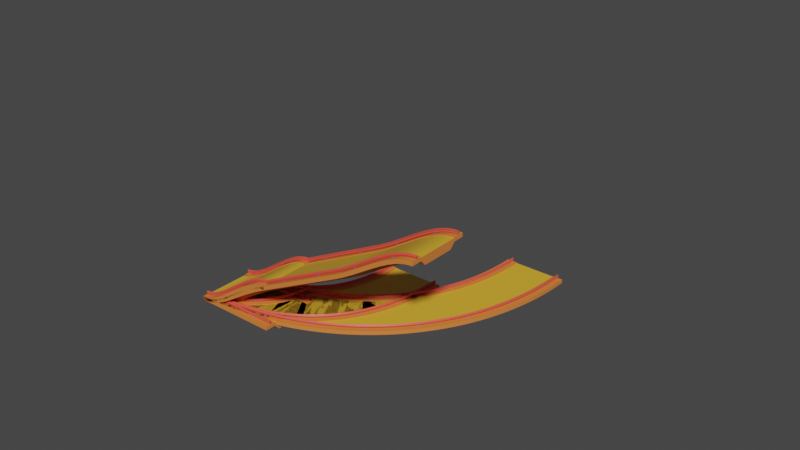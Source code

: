 # Source: madKart.blend  (saved by Blender 3.6.11; exported with 4.5.12 LTS)
import bpy
from mathutils import Matrix  # noqa: F401  (used for matrix-valued properties, if any)

bpy.ops.wm.read_factory_settings(use_empty=True)
scene = bpy.context.scene
scene.name = 'Scene'

# ---- collections
col_collection = bpy.data.collections.new('Collection'); scene.collection.children.link(col_collection)
col_finalprefabs = bpy.data.collections.new('FinalPrefabs'); col_collection.children.link(col_finalprefabs)
col_bridgecurves = bpy.data.collections.new('BridgeCurves'); col_collection.children.link(col_bridgecurves)
col_bridgepieces = bpy.data.collections.new('BridgePieces'); col_collection.children.link(col_bridgepieces)

# ---- materials (node trees are filled in below, after node groups)
mat_yellowdebug = bpy.data.materials.new('YellowDebug')
mat_yellowdebug.alpha_threshold = 0.0
mat_yellowdebug.use_transparent_shadow = False
mat_yellowdebug.roughness = 0.5
mat_yellowdebug.line_color = (0.0, 0.0, 0.0, 1.0)
mat_orangedebug = bpy.data.materials.new('OrangeDebug')
mat_orangedebug.use_transparent_shadow = False
mat_bluedebug = bpy.data.materials.new('BlueDebug')
mat_bluedebug.use_transparent_shadow = False
mat_reddebug = bpy.data.materials.new('RedDebug')
mat_reddebug.alpha_threshold = 0.0
mat_reddebug.use_transparent_shadow = False
mat_reddebug.roughness = 0.5
mat_reddebug.line_color = (0.0, 0.0, 0.0, 1.0)

# ---- node groups
ng_bridgenormalfinal = bpy.data.node_groups.new('BridgeNormalFinal', 'GeometryNodeTree')
_s = ng_bridgenormalfinal.interface.new_socket(name='Geometry', in_out='OUTPUT', socket_type='NodeSocketGeometry')
_s = ng_bridgenormalfinal.interface.new_socket(name='Geometry', in_out='INPUT', socket_type='NodeSocketGeometry')
ng_bridgenormalfinal.is_modifier = True
# nodes of 'BridgeNormalFinal' reference scene objects; filled in after objects exist
ng_auto_smooth = bpy.data.node_groups.new('Auto Smooth', 'GeometryNodeTree')
_s = ng_auto_smooth.interface.new_socket(name='Geometry', in_out='OUTPUT', socket_type='NodeSocketGeometry')
_s = ng_auto_smooth.interface.new_socket(name='Geometry', in_out='INPUT', socket_type='NodeSocketGeometry')
_s = ng_auto_smooth.interface.new_socket(name='Angle', in_out='INPUT', socket_type='NodeSocketFloat')
_s.subtype = 'ANGLE'
_s.min_value = 0.0
_s.max_value = 3.142
ng_auto_smooth.is_modifier = True
_N = ng_auto_smooth.nodes; _L = ng_auto_smooth.links
n0 = _N.new('NodeGroupOutput'); n0.name = 'Group Output'; n0.location = (480, -100)
n1 = _N.new('NodeGroupInput'); n1.name = 'Group Input'; n1.location = (-420, -300)
n2 = _N.new('NodeGroupInput'); n2.name = 'Group Input.001'; n2.location = (-60, -100)
n3 = _N.new('GeometryNodeSetShadeSmooth'); n3.name = 'Set Shade Smooth'; n3.location = (120, -100)
n3.domain = 'EDGE'
n4 = _N.new('GeometryNodeSetShadeSmooth'); n4.name = 'Set Shade Smooth.001'; n4.location = (300, -100)
n5 = _N.new('GeometryNodeInputMeshEdgeAngle'); n5.name = 'Edge Angle'; n5.location = (-420, -220)
n6 = _N.new('GeometryNodeInputEdgeSmooth'); n6.name = 'Is Edge Smooth'; n6.location = (-60, -160)
n7 = _N.new('GeometryNodeInputShadeSmooth'); n7.name = 'Is Face Smooth'; n7.location = (-240, -340)
n8 = _N.new('FunctionNodeBooleanMath'); n8.name = 'Boolean Math'; n8.location = (-60, -220)
n9 = _N.new('FunctionNodeCompare'); n9.name = 'Compare'; n9.location = (-240, -180)
n9.operation = 'LESS_EQUAL'
_L.new(n5.outputs[0], n9.inputs[0])
_L.new(n4.outputs[0], n0.inputs[0])
_L.new(n1.outputs[1], n9.inputs[1])
_L.new(n9.outputs[0], n8.inputs[0])
_L.new(n7.outputs[0], n8.inputs[1])
_L.new(n2.outputs[0], n3.inputs[0])
_L.new(n6.outputs[0], n3.inputs[1])
_L.new(n3.outputs[0], n4.inputs[0])
_L.new(n8.outputs[0], n3.inputs[2])
n0.is_active_output = True
ng_bridgeleftcurvesmallcomposer = bpy.data.node_groups.new('BridgeLeftCurveSmallComposer', 'GeometryNodeTree')
_s = ng_bridgeleftcurvesmallcomposer.interface.new_socket(name='Geometry', in_out='OUTPUT', socket_type='NodeSocketGeometry')
_s = ng_bridgeleftcurvesmallcomposer.interface.new_socket(name='Geometry', in_out='INPUT', socket_type='NodeSocketGeometry')
ng_bridgeleftcurvesmallcomposer.is_modifier = True
# nodes of 'BridgeLeftCurveSmallComposer' reference scene objects; filled in after objects exist
ng_bridgenormalcomposer = bpy.data.node_groups.new('BridgeNormalComposer', 'GeometryNodeTree')
_s = ng_bridgenormalcomposer.interface.new_socket(name='Geometry', in_out='OUTPUT', socket_type='NodeSocketGeometry')
_s = ng_bridgenormalcomposer.interface.new_socket(name='Geometry', in_out='INPUT', socket_type='NodeSocketGeometry')
ng_bridgenormalcomposer.is_modifier = True
# nodes of 'BridgeNormalComposer' reference scene objects; filled in after objects exist

# ---- material node trees
mat_yellowdebug.use_nodes = True; mat_yellowdebug.node_tree.nodes.clear()
_N = mat_yellowdebug.node_tree.nodes; _L = mat_yellowdebug.node_tree.links
n0 = _N.new('ShaderNodeOutputMaterial'); n0.name = 'Material Output'; n0.location = (300, 300)
n1 = _N.new('ShaderNodeBsdfPrincipled'); n1.name = 'Principled BSDF'; n1.location = (10, 300)
n1.distribution = 'GGX'
n1.subsurface_method = 'RANDOM_WALK_SKIN'
n1.inputs[0].default_value = (0.8, 0.4476, 0.03272, 1.0)
n1.inputs[3].default_value = 1.45
n1.inputs[27].default_value = (0.0, 0.0, 0.0, 1.0)
n1.inputs[28].default_value = 1.0
_L.new(n1.outputs[0], n0.inputs[0])
n0.is_active_output = True
mat_orangedebug.use_nodes = True; mat_orangedebug.node_tree.nodes.clear()
_N = mat_orangedebug.node_tree.nodes; _L = mat_orangedebug.node_tree.links
n0 = _N.new('ShaderNodeBsdfPrincipled'); n0.name = 'Principled BSDF'; n0.location = (10, 300)
n0.distribution = 'GGX'
n0.subsurface_method = 'RANDOM_WALK_SKIN'
n0.inputs[0].default_value = (0.8, 0.2247, 0.0452, 1.0)
n0.inputs[3].default_value = 1.45
n0.inputs[27].default_value = (0.0, 0.0, 0.0, 1.0)
n0.inputs[28].default_value = 1.0
n1 = _N.new('ShaderNodeOutputMaterial'); n1.name = 'Material Output'; n1.location = (300, 300)
_L.new(n0.outputs[0], n1.inputs[0])
n1.is_active_output = True
mat_bluedebug.use_nodes = True; mat_bluedebug.node_tree.nodes.clear()
_N = mat_bluedebug.node_tree.nodes; _L = mat_bluedebug.node_tree.links
n0 = _N.new('ShaderNodeBsdfPrincipled'); n0.name = 'Principled BSDF'; n0.location = (10, 300)
n0.distribution = 'GGX'
n0.subsurface_method = 'RANDOM_WALK_SKIN'
n0.inputs[0].default_value = (0.02392, 0.08497, 0.8, 1.0)
n0.inputs[3].default_value = 1.45
n0.inputs[27].default_value = (0.0, 0.0, 0.0, 1.0)
n0.inputs[28].default_value = 1.0
n1 = _N.new('ShaderNodeOutputMaterial'); n1.name = 'Material Output'; n1.location = (300, 300)
_L.new(n0.outputs[0], n1.inputs[0])
n1.is_active_output = True
mat_reddebug.use_nodes = True; mat_reddebug.node_tree.nodes.clear()
_N = mat_reddebug.node_tree.nodes; _L = mat_reddebug.node_tree.links
n0 = _N.new('ShaderNodeOutputMaterial'); n0.name = 'Material Output'; n0.location = (300, 300)
n1 = _N.new('ShaderNodeBsdfPrincipled'); n1.name = 'Principled BSDF'; n1.location = (10, 300)
n1.distribution = 'GGX'
n1.subsurface_method = 'RANDOM_WALK_SKIN'
n1.inputs[0].default_value = (0.8, 0.0879, 0.05485, 1.0)
n1.inputs[3].default_value = 1.45
n1.inputs[27].default_value = (0.0, 0.0, 0.0, 1.0)
n1.inputs[28].default_value = 1.0
_L.new(n1.outputs[0], n0.inputs[0])
n0.is_active_output = True

# ---- world
world_world = bpy.data.worlds.new('World'); scene.world = world_world
world_world.use_nodes = True; world_world.node_tree.nodes.clear()
_N = world_world.node_tree.nodes; _L = world_world.node_tree.links
n0 = _N.new('ShaderNodeOutputWorld'); n0.name = 'World Output'; n0.location = (300, 300)
n1 = _N.new('ShaderNodeBackground'); n1.name = 'Background'; n1.location = (10, 300)
n1.inputs[0].default_value = (0.05088, 0.05088, 0.05088, 1.0)
_L.new(n1.outputs[0], n0.inputs[0])
n0.is_active_output = True
world_world.color = (0.05088, 0.05088, 0.05088)
world_world.use_sun_shadow = False
world_world.sun_shadow_jitter_overblur = 0.0

# ---- meshes
me_bridge = bpy.data.meshes.new('Bridge')
me_bridge.from_pydata([(1.0, 0.75, 0.0), (1.0, 0.75, -0.03864), (1.0, 0.25, 0.0), (1.0, 0.25, -0.03864), (0.0, 0.75, 0.0), (0.0, 0.75, -0.03864), (0.0, 0.25, 0.0), (0.0, 0.25, -0.03864), (1.0, 0.875, -0.03864), (0.0, 0.875, -0.03864), (1.0, 0.875, 0.0), (0.0, 0.875, 0.0), (0.0, 0.125, -0.03864), (0.0, 0.125, 0.0), (1.0, 0.125, 0.0), (1.0, 0.125, -0.03864), (1.0, 0.25, 0.007359), (0.0, 0.25, 0.007359), (0.0, 0.75, 0.007359), (1.0, 0.75, 0.007359), (0.0, 0.875, 0.007359), (1.0, 0.875, 0.007359), (1.0, 0.125, 0.007359), (0.0, 0.125, 0.007359), (0.0, 0.6892, -0.1023), (0.0, 0.3108, -0.1023), (1.0, 0.6892, -0.1023), (1.0, 0.3108, -0.1023), (0.1, 0.25, 0.007359), (0.2, 0.25, 0.007359), (0.3, 0.25, 0.007359), (0.4, 0.25, 0.007359), (0.5, 0.25, 0.007359), (0.6, 0.25, 0.007359), (0.7, 0.25, 0.007359), (0.8, 0.25, 0.007359), (0.9, 0.25, 0.007359), (0.1, 0.125, 0.007359), (0.2, 0.125, 0.007359), (0.3, 0.125, 0.007359), (0.4, 0.125, 0.007359), (0.5, 0.125, 0.007359), (0.6, 0.125, 0.007359), (0.7, 0.125, 0.007359), (0.8, 0.125, 0.007359), (0.9, 0.125, 0.007359), (0.1, 0.125, -0.03864), (0.2, 0.125, -0.03864), (0.3, 0.125, -0.03864), (0.4, 0.125, -0.03864), (0.5, 0.125, -0.03864), (0.6, 0.125, -0.03864), (0.7, 0.125, -0.03864), (0.8, 0.125, -0.03864), (0.9, 0.125, -0.03864), (0.1, 0.125, 0.0), (0.2, 0.125, 0.0), (0.3, 0.125, 0.0), (0.4, 0.125, 0.0), (0.5, 0.125, 0.0), (0.6, 0.125, 0.0), (0.7, 0.125, 0.0), (0.8, 0.125, 0.0), (0.9, 0.125, 0.0), (0.9, 0.25, -0.03864), (0.8, 0.25, -0.03864), (0.7, 0.25, -0.03864), (0.6, 0.25, -0.03864), (0.5, 0.25, -0.03864), (0.4, 0.25, -0.03864), (0.3, 0.25, -0.03864), (0.2, 0.25, -0.03864), (0.1, 0.25, -0.03864), (0.1, 0.3108, -0.1023), (0.2, 0.3108, -0.1023), (0.3, 0.3108, -0.1023), (0.4, 0.3108, -0.1023), (0.5, 0.3108, -0.1023), (0.6, 0.3108, -0.1023), (0.7, 0.3108, -0.1023), (0.8, 0.3108, -0.1023), (0.9, 0.3108, -0.1023), (0.1, 0.6892, -0.1023), (0.2, 0.6892, -0.1023), (0.3, 0.6892, -0.1023), (0.4, 0.6892, -0.1023), (0.5, 0.6892, -0.1023), (0.6, 0.6892, -0.1023), (0.7, 0.6892, -0.1023), (0.8, 0.6892, -0.1023), (0.9, 0.6892, -0.1023), (0.9, 0.75, -0.03864), (0.8, 0.75, -0.03864), (0.7, 0.75, -0.03864), (0.6, 0.75, -0.03864), (0.5, 0.75, -0.03864), (0.4, 0.75, -0.03864), (0.3, 0.75, -0.03864), (0.2, 0.75, -0.03864), (0.1, 0.75, -0.03864), (0.9, 0.875, -0.03864), (0.8, 0.875, -0.03864), (0.7, 0.875, -0.03864), (0.6, 0.875, -0.03864), (0.5, 0.875, -0.03864), (0.4, 0.875, -0.03864), (0.3, 0.875, -0.03864), (0.2, 0.875, -0.03864), (0.1, 0.875, -0.03864), (0.9, 0.875, 0.0), (0.8, 0.875, 0.0), (0.7, 0.875, 0.0), (0.6, 0.875, 0.0), (0.5, 0.875, 0.0), (0.4, 0.875, 0.0), (0.3, 0.875, 0.0), (0.2, 0.875, 0.0), (0.1, 0.875, 0.0), (0.9, 0.875, 0.007359), (0.8, 0.875, 0.007359), (0.7, 0.875, 0.007359), (0.6, 0.875, 0.007359), (0.5, 0.875, 0.007359), (0.4, 0.875, 0.007359), (0.3, 0.875, 0.007359), (0.2, 0.875, 0.007359), (0.1, 0.875, 0.007359), (0.9, 0.75, 0.007359), (0.8, 0.75, 0.007359), (0.7, 0.75, 0.007359), (0.6, 0.75, 0.007359), (0.5, 0.75, 0.007359), (0.4, 0.75, 0.007359), (0.3, 0.75, 0.007359), (0.2, 0.75, 0.007359), (0.1, 0.75, 0.007359), (0.9, 0.75, 0.0), (0.8, 0.75, 0.0), (0.7, 0.75, 0.0), (0.6, 0.75, 0.0), (0.5, 0.75, 0.0), (0.4, 0.75, 0.0), (0.3, 0.75, 0.0), (0.2, 0.75, 0.0), (0.1, 0.75, 0.0), (0.9, 0.25, 0.0), (0.8, 0.25, 0.0), (0.7, 0.25, 0.0), (0.6, 0.25, 0.0), (0.5, 0.25, 0.0), (0.4, 0.25, 0.0), (0.3, 0.25, 0.0), (0.2, 0.25, 0.0), (0.1, 0.25, 0.0), (0.05, 0.25, -0.03864), (0.05, 0.75, -0.03864), (0.05, 0.875, -0.03864), (0.05, 0.875, 0.0), (0.05, 0.875, 0.007359), (0.05, 0.75, 0.007359), (0.05, 0.75, 0.0), (0.05, 0.25, 0.0), (0.05, 0.25, 0.007359), (0.05, 0.125, 0.007359), (0.05, 0.125, -0.03864), (0.05, 0.125, 0.0), (0.05, 0.3108, -0.1023), (0.05, 0.6892, -0.1023), (0.15, 0.25, 0.007359), (0.15, 0.125, 0.007359), (0.15, 0.125, -0.03864), (0.15, 0.125, 0.0), (0.15, 0.25, -0.03864), (0.15, 0.3108, -0.1023), (0.15, 0.6892, -0.1023), (0.15, 0.75, -0.03864), (0.15, 0.875, -0.03864), (0.15, 0.875, 0.0), (0.15, 0.875, 0.007359), (0.15, 0.75, 0.007359), (0.15, 0.75, 0.0), (0.15, 0.25, 0.0), (0.95, 0.25, 0.007359), (0.95, 0.125, 0.007359), (0.95, 0.125, -0.03864), (0.95, 0.125, 0.0), (0.95, 0.3108, -0.1023), (0.95, 0.6892, -0.1023), (0.95, 0.25, -0.03864), (0.95, 0.75, -0.03864), (0.95, 0.875, -0.03864), (0.95, 0.875, 0.0), (0.95, 0.875, 0.007359), (0.95, 0.75, 0.007359), (0.95, 0.75, 0.0), (0.95, 0.25, 0.0), (0.85, 0.25, 0.007359), (0.85, 0.125, 0.007359), (0.85, 0.125, -0.03864), (0.85, 0.125, 0.0), (0.85, 0.25, -0.03864), (0.85, 0.3108, -0.1023), (0.85, 0.6892, -0.1023), (0.85, 0.75, -0.03864), (0.85, 0.875, -0.03864), (0.85, 0.875, 0.0), (0.85, 0.875, 0.007359), (0.85, 0.75, 0.007359), (0.85, 0.75, 0.0), (0.85, 0.25, 0.0)], [], [(0, 10, 21, 19), (7, 6, 4, 5), (1, 0, 2, 3), (0, 1, 8, 10), (5, 4, 11, 9), (3, 2, 14, 15), (6, 7, 12, 13), (6, 13, 23, 17), (11, 4, 18, 20), (14, 2, 16, 22), (7, 5, 24, 25), (1, 3, 27, 26), (182, 183, 22, 16), (184, 15, 14, 185), (183, 185, 14, 22), (164, 12, 7, 154), (188, 186, 27, 3), (187, 26, 27, 186), (155, 167, 24, 5), (155, 5, 9, 156), (156, 9, 11, 157), (158, 157, 11, 20), (158, 20, 18, 159), (159, 18, 4, 160), (160, 4, 6, 161), (195, 182, 16, 2), (161, 162, 28, 153), (181, 168, 29, 152), (152, 29, 30, 151), (151, 30, 31, 150), (150, 31, 32, 149), (149, 32, 33, 148), (148, 33, 34, 147), (147, 34, 35, 146), (209, 196, 36, 145), (194, 136, 145, 195), (208, 137, 146, 209), (137, 138, 147, 146), (138, 139, 148, 147), (139, 140, 149, 148), (140, 141, 150, 149), (141, 142, 151, 150), (142, 143, 152, 151), (180, 144, 153, 181), (193, 127, 136, 194), (207, 128, 137, 208), (128, 129, 138, 137), (129, 130, 139, 138), (130, 131, 140, 139), (131, 132, 141, 140), (132, 133, 142, 141), (133, 134, 143, 142), (179, 135, 144, 180), (192, 118, 127, 193), (206, 119, 128, 207), (119, 120, 129, 128), (120, 121, 130, 129), (121, 122, 131, 130), (122, 123, 132, 131), (123, 124, 133, 132), (124, 125, 134, 133), (178, 126, 135, 179), (192, 191, 109, 118), (206, 205, 110, 119), (119, 110, 111, 120), (120, 111, 112, 121), (121, 112, 113, 122), (122, 113, 114, 123), (123, 114, 115, 124), (124, 115, 116, 125), (178, 177, 117, 126), (190, 100, 109, 191), (204, 101, 110, 205), (101, 102, 111, 110), (102, 103, 112, 111), (103, 104, 113, 112), (104, 105, 114, 113), (105, 106, 115, 114), (106, 107, 116, 115), (176, 108, 117, 177), (189, 91, 100, 190), (203, 92, 101, 204), (92, 93, 102, 101), (93, 94, 103, 102), (94, 95, 104, 103), (95, 96, 105, 104), (96, 97, 106, 105), (97, 98, 107, 106), (175, 99, 108, 176), (189, 187, 90, 91), (203, 202, 89, 92), (92, 89, 88, 93), (93, 88, 87, 94), (94, 87, 86, 95), (95, 86, 85, 96), (96, 85, 84, 97), (97, 84, 83, 98), (175, 174, 82, 99), (167, 82, 73, 166), (174, 83, 74, 173), (83, 84, 75, 74), (84, 85, 76, 75), (85, 86, 77, 76), (86, 87, 78, 77), (87, 88, 79, 78), (88, 89, 80, 79), (202, 90, 81, 201), (154, 166, 73, 72), (172, 173, 74, 71), (71, 74, 75, 70), (70, 75, 76, 69), (69, 76, 77, 68), (68, 77, 78, 67), (67, 78, 79, 66), (66, 79, 80, 65), (200, 201, 81, 64), (184, 54, 64, 188), (198, 53, 65, 200), (53, 52, 66, 65), (52, 51, 67, 66), (51, 50, 68, 67), (50, 49, 69, 68), (49, 48, 70, 69), (48, 47, 71, 70), (170, 46, 72, 172), (163, 165, 55, 37), (169, 171, 56, 38), (38, 56, 57, 39), (39, 57, 58, 40), (40, 58, 59, 41), (41, 59, 60, 42), (42, 60, 61, 43), (43, 61, 62, 44), (197, 199, 63, 45), (164, 46, 55, 165), (170, 47, 56, 171), (47, 48, 57, 56), (48, 49, 58, 57), (49, 50, 59, 58), (50, 51, 60, 59), (51, 52, 61, 60), (52, 53, 62, 61), (198, 54, 63, 199), (162, 163, 37, 28), (168, 169, 38, 29), (29, 38, 39, 30), (30, 39, 40, 31), (31, 40, 41, 32), (32, 41, 42, 33), (33, 42, 43, 34), (34, 43, 44, 35), (196, 197, 45, 36), (17, 23, 163, 162), (12, 164, 165, 13), (23, 13, 165, 163), (7, 25, 166, 154), (24, 167, 166, 25), (6, 17, 162, 161), (144, 160, 161, 153), (135, 159, 160, 144), (126, 158, 159, 135), (126, 117, 157, 158), (108, 156, 157, 117), (99, 155, 156, 108), (99, 82, 167, 155), (46, 164, 154, 72), (28, 37, 169, 168), (46, 170, 171, 55), (37, 55, 171, 169), (47, 170, 172, 71), (72, 73, 173, 172), (82, 174, 173, 73), (98, 83, 174, 175), (98, 175, 176, 107), (107, 176, 177, 116), (125, 116, 177, 178), (125, 178, 179, 134), (134, 179, 180, 143), (143, 180, 181, 152), (153, 28, 168, 181), (15, 184, 188, 3), (1, 26, 187, 189), (1, 189, 190, 8), (8, 190, 191, 10), (21, 10, 191, 192), (21, 192, 193, 19), (19, 193, 194, 0), (0, 194, 195, 2), (145, 36, 182, 195), (90, 187, 186, 81), (64, 81, 186, 188), (45, 63, 185, 183), (54, 184, 185, 63), (36, 45, 183, 182), (35, 44, 197, 196), (53, 198, 199, 62), (44, 62, 199, 197), (54, 198, 200, 64), (65, 80, 201, 200), (89, 202, 201, 80), (91, 90, 202, 203), (91, 203, 204, 100), (100, 204, 205, 109), (118, 109, 205, 206), (118, 206, 207, 127), (127, 207, 208, 136), (136, 208, 209, 145), (146, 35, 196, 209)])
me_bridge.polygons.foreach_set('use_smooth', [True] * 208)
me_bridge.polygons.foreach_set('material_index', [1, 1, 1, 1, 1, 1, 1, 1, 1, 1, 1, 1, 1, 1, 1, 1, 1, 1, 1, 1, 1, 1, 1, 1, 0, 1, 1, 1, 1, 1, 1, 1, 1, 1, 1, 0, 0, 0, 0, 0, 0, 0, 0, 0, 1, 1, 1, 1, 1, 1, 1, 1, 1, 1, 1, 1, 1, 1, 1, 1, 1, 1, 1, 1, 1, 1, 1, 1, 1, 1, 1, 1, 1, 1, 1, 1, 1, 1, 1, 1, 1, 1, 1, 1, 1, 1, 1, 1, 1, 1, 1, 1, 1, 1, 1, 1, 1, 1, 1, 1, 1, 1, 1, 1, 1, 1, 1, 1, 1, 1, 1, 1, 1, 1, 1, 1, 1, 1, 1, 1, 1, 1, 1, 1, 1, 1, 1, 1, 1, 1, 1, 1, 1, 1, 1, 1, 1, 1, 1, 1, 1, 1, 1, 1, 1, 1, 1, 1, 1, 1, 1, 1, 1, 1, 1, 1, 1, 1, 0, 1, 1, 1, 1, 1, 1, 1, 1, 1, 1, 1, 1, 1, 1, 1, 1, 1, 1, 1, 0, 1, 1, 1, 1, 1, 1, 1, 1, 0, 1, 1, 1, 1, 1, 1, 1, 1, 1, 1, 1, 1, 1, 1, 1, 1, 1, 1, 0, 1])
_uv = me_bridge.uv_layers.new(name='UVMap')
_uv.uv.foreach_set('vector', [0.625, 0.5, 0.625, 0.5, 0.625, 0.5, 0.625, 0.5, 0.375, 0.0, 0.625, 0.0, 0.625, 0.25, 0.375, 0.25, 0.375, 0.5, 0.625, 0.5, 0.625, 0.75, 0.375, 0.75, 0.625, 0.5, 0.375, 0.5, 0.375, 0.5, 0.625, 0.5, 0.375, 0.25, 0.625, 0.25, 0.625, 0.25, 0.375, 0.25, 0.375, 0.75, 0.625, 0.75, 0.625, 0.75, 0.375, 0.75, 0.625, 0.0, 0.375, 0.0, 0.375, 0.0, 0.625, 0.0, 0.625, 0.0, 0.625, 0.0, 0.625, 0.0, 0.625, 0.0, 0.625, 0.25, 0.625, 0.25, 0.625, 0.25, 0.625, 0.25, 0.625, 0.75, 0.625, 0.75, 0.625, 0.75, 0.625, 0.75, 0.375, 0.0, 0.375, 0.25, 0.375, 0.25, 0.375, 0.0, 0.375, 0.5, 0.375, 0.75, 0.375, 0.75, 0.375, 0.5, 0.625, 0.7125, 0.625, 0.7125, 0.625, 0.75, 0.625, 0.75, 0.375, 0.7125, 0.375, 0.75, 0.625, 0.75, 0.625, 0.7125, 0.625, 0.7125, 0.625, 0.7125, 0.625, 0.75, 0.625, 0.75, 0.375, 0.0375, 0.375, 0.0, 0.375, 0.0, 0.375, 0.0375, 0.375, 0.7125, 0.375, 0.7125, 0.375, 0.75, 0.375, 0.75, 0.375, 0.4875, 0.375, 0.5, 0.375, 0.75, 0.375, 0.7125, 0.375, 0.2625, 0.375, 0.2625, 0.375, 0.25, 0.375, 0.25, 0.375, 0.2625, 0.375, 0.25, 0.375, 0.25, 0.375, 0.2625, 0.375, 0.2625, 0.375, 0.25, 0.625, 0.25, 0.625, 0.2625, 0.625, 0.2625, 0.625, 0.2625, 0.625, 0.25, 0.625, 0.25, 0.625, 0.2625, 0.625, 0.25, 0.625, 0.25, 0.625, 0.2625, 0.625, 0.2625, 0.625, 0.25, 0.625, 0.25, 0.625, 0.2625, 0.625, 0.2625, 0.625, 0.25, 0.625, 0.0, 0.625, 0.0375, 0.625, 0.7125, 0.625, 0.7125, 0.625, 0.75, 0.625, 0.75, 0.625, 0.0375, 0.625, 0.0375, 0.625, 0.075, 0.625, 0.075, 0.625, 0.1125, 0.625, 0.1125, 0.625, 0.15, 0.625, 0.15, 0.625, 0.15, 0.625, 0.15, 0.625, 0.225, 0.625, 0.225, 0.625, 0.225, 0.625, 0.225, 0.625, 0.3, 0.625, 0.3, 0.625, 0.3, 0.625, 0.3, 0.625, 0.375, 0.625, 0.375, 0.625, 0.375, 0.625, 0.375, 0.625, 0.45, 0.625, 0.45, 0.625, 0.45, 0.625, 0.45, 0.625, 0.525, 0.625, 0.525, 0.625, 0.525, 0.625, 0.525, 0.625, 0.6, 0.625, 0.6, 0.625, 0.6375, 0.625, 0.6375, 0.625, 0.675, 0.625, 0.675, 0.625, 0.4875, 0.625, 0.475, 0.625, 0.675, 0.625, 0.7125, 0.625, 0.4625, 0.625, 0.45, 0.625, 0.6, 0.625, 0.6375, 0.625, 0.45, 0.625, 0.425, 0.625, 0.525, 0.625, 0.6, 0.625, 0.425, 0.625, 0.4, 0.625, 0.45, 0.625, 0.525, 0.625, 0.4, 0.625, 0.375, 0.625, 0.375, 0.625, 0.45, 0.625, 0.375, 0.625, 0.35, 0.625, 0.3, 0.625, 0.375, 0.625, 0.35, 0.625, 0.325, 0.625, 0.225, 0.625, 0.3, 0.625, 0.325, 0.625, 0.3, 0.625, 0.15, 0.625, 0.225, 0.625, 0.2875, 0.625, 0.275, 0.625, 0.075, 0.625, 0.1125, 0.625, 0.4875, 0.625, 0.475, 0.625, 0.475, 0.625, 0.4875, 0.625, 0.4625, 0.625, 0.45, 0.625, 0.45, 0.625, 0.4625, 0.625, 0.45, 0.625, 0.425, 0.625, 0.425, 0.625, 0.45, 0.625, 0.425, 0.625, 0.4, 0.625, 0.4, 0.625, 0.425, 0.625, 0.4, 0.625, 0.375, 0.625, 0.375, 0.625, 0.4, 0.625, 0.375, 0.625, 0.35, 0.625, 0.35, 0.625, 0.375, 0.625, 0.35, 0.625, 0.325, 0.625, 0.325, 0.625, 0.35, 0.625, 0.325, 0.625, 0.3, 0.625, 0.3, 0.625, 0.325, 0.625, 0.2875, 0.625, 0.275, 0.625, 0.275, 0.625, 0.2875, 0.625, 0.4875, 0.625, 0.475, 0.625, 0.475, 0.625, 0.4875, 0.625, 0.4625, 0.625, 0.45, 0.625, 0.45, 0.625, 0.4625, 0.625, 0.45, 0.625, 0.425, 0.625, 0.425, 0.625, 0.45, 0.625, 0.425, 0.625, 0.4, 0.625, 0.4, 0.625, 0.425, 0.625, 0.4, 0.625, 0.375, 0.625, 0.375, 0.625, 0.4, 0.625, 0.375, 0.625, 0.35, 0.625, 0.35, 0.625, 0.375, 0.625, 0.35, 0.625, 0.325, 0.625, 0.325, 0.625, 0.35, 0.625, 0.325, 0.625, 0.3, 0.625, 0.3, 0.625, 0.325, 0.625, 0.2875, 0.625, 0.275, 0.625, 0.275, 0.625, 0.2875, 0.625, 0.4875, 0.625, 0.4875, 0.625, 0.475, 0.625, 0.475, 0.625, 0.4625, 0.625, 0.4625, 0.625, 0.45, 0.625, 0.45, 0.625, 0.45, 0.625, 0.45, 0.625, 0.425, 0.625, 0.425, 0.625, 0.425, 0.625, 0.425, 0.625, 0.4, 0.625, 0.4, 0.625, 0.4, 0.625, 0.4, 0.625, 0.375, 0.625, 0.375, 0.625, 0.375, 0.625, 0.375, 0.625, 0.35, 0.625, 0.35, 0.625, 0.35, 0.625, 0.35, 0.625, 0.325, 0.625, 0.325, 0.625, 0.325, 0.625, 0.325, 0.625, 0.3, 0.625, 0.3, 0.625, 0.2875, 0.625, 0.2875, 0.625, 0.275, 0.625, 0.275, 0.375, 0.4875, 0.375, 0.475, 0.625, 0.475, 0.625, 0.4875, 0.375, 0.4625, 0.375, 0.45, 0.625, 0.45, 0.625, 0.4625, 0.375, 0.45, 0.375, 0.425, 0.625, 0.425, 0.625, 0.45, 0.375, 0.425, 0.375, 0.4, 0.625, 0.4, 0.625, 0.425, 0.375, 0.4, 0.375, 0.375, 0.625, 0.375, 0.625, 0.4, 0.375, 0.375, 0.375, 0.35, 0.625, 0.35, 0.625, 0.375, 0.375, 0.35, 0.375, 0.325, 0.625, 0.325, 0.625, 0.35, 0.375, 0.325, 0.375, 0.3, 0.625, 0.3, 0.625, 0.325, 0.375, 0.2875, 0.375, 0.275, 0.625, 0.275, 0.625, 0.2875, 0.375, 0.4875, 0.375, 0.475, 0.375, 0.475, 0.375, 0.4875, 0.375, 0.4625, 0.375, 0.45, 0.375, 0.45, 0.375, 0.4625, 0.375, 0.45, 0.375, 0.425, 0.375, 0.425, 0.375, 0.45, 0.375, 0.425, 0.375, 0.4, 0.375, 0.4, 0.375, 0.425, 0.375, 0.4, 0.375, 0.375, 0.375, 0.375, 0.375, 0.4, 0.375, 0.375, 0.375, 0.35, 0.375, 0.35, 0.375, 0.375, 0.375, 0.35, 0.375, 0.325, 0.375, 0.325, 0.375, 0.35, 0.375, 0.325, 0.375, 0.3, 0.375, 0.3, 0.375, 0.325, 0.375, 0.2875, 0.375, 0.275, 0.375, 0.275, 0.375, 0.2875, 0.375, 0.4875, 0.375, 0.4875, 0.375, 0.475, 0.375, 0.475, 0.375, 0.4625, 0.375, 0.4625, 0.375, 0.45, 0.375, 0.45, 0.375, 0.45, 0.375, 0.45, 0.375, 0.425, 0.375, 0.425, 0.375, 0.425, 0.375, 0.425, 0.375, 0.4, 0.375, 0.4, 0.375, 0.4, 0.375, 0.4, 0.375, 0.375, 0.375, 0.375, 0.375, 0.375, 0.375, 0.375, 0.375, 0.35, 0.375, 0.35, 0.375, 0.35, 0.375, 0.35, 0.375, 0.325, 0.375, 0.325, 0.375, 0.325, 0.375, 0.325, 0.375, 0.3, 0.375, 0.3, 0.375, 0.2875, 0.375, 0.2875, 0.375, 0.275, 0.375, 0.275, 0.375, 0.2625, 0.375, 0.275, 0.375, 0.075, 0.375, 0.0375, 0.375, 0.2875, 0.375, 0.3, 0.375, 0.15, 0.375, 0.1125, 0.375, 0.3, 0.375, 0.325, 0.375, 0.225, 0.375, 0.15, 0.375, 0.325, 0.375, 0.35, 0.375, 0.3, 0.375, 0.225, 0.375, 0.35, 0.375, 0.375, 0.375, 0.375, 0.375, 0.3, 0.375, 0.375, 0.375, 0.4, 0.375, 0.45, 0.375, 0.375, 0.375, 0.4, 0.375, 0.425, 0.375, 0.525, 0.375, 0.45, 0.375, 0.425, 0.375, 0.45, 0.375, 0.6, 0.375, 0.525, 0.375, 0.4625, 0.375, 0.475, 0.375, 0.675, 0.375, 0.6375, 0.375, 0.0375, 0.375, 0.0375, 0.375, 0.075, 0.375, 0.075, 0.375, 0.1125, 0.375, 0.1125, 0.375, 0.15, 0.375, 0.15, 0.375, 0.15, 0.375, 0.15, 0.375, 0.225, 0.375, 0.225, 0.375, 0.225, 0.375, 0.225, 0.375, 0.3, 0.375, 0.3, 0.375, 0.3, 0.375, 0.3, 0.375, 0.375, 0.375, 0.375, 0.375, 0.375, 0.375, 0.375, 0.375, 0.45, 0.375, 0.45, 0.375, 0.45, 0.375, 0.45, 0.375, 0.525, 0.375, 0.525, 0.375, 0.525, 0.375, 0.525, 0.375, 0.6, 0.375, 0.6, 0.375, 0.6375, 0.375, 0.6375, 0.375, 0.675, 0.375, 0.675, 0.375, 0.7125, 0.375, 0.675, 0.375, 0.675, 0.375, 0.7125, 0.375, 0.6375, 0.375, 0.6, 0.375, 0.6, 0.375, 0.6375, 0.375, 0.6, 0.375, 0.525, 0.375, 0.525, 0.375, 0.6, 0.375, 0.525, 0.375, 0.45, 0.375, 0.45, 0.375, 0.525, 0.375, 0.45, 0.375, 0.375, 0.375, 0.375, 0.375, 0.45, 0.375, 0.375, 0.375, 0.3, 0.375, 0.3, 0.375, 0.375, 0.375, 0.3, 0.375, 0.225, 0.375, 0.225, 0.375, 0.3, 0.375, 0.225, 0.375, 0.15, 0.375, 0.15, 0.375, 0.225, 0.375, 0.1125, 0.375, 0.075, 0.375, 0.075, 0.375, 0.1125, 0.625, 0.0375, 0.625, 0.0375, 0.625, 0.075, 0.625, 0.075, 0.625, 0.1125, 0.625, 0.1125, 0.625, 0.15, 0.625, 0.15, 0.625, 0.15, 0.625, 0.15, 0.625, 0.225, 0.625, 0.225, 0.625, 0.225, 0.625, 0.225, 0.625, 0.3, 0.625, 0.3, 0.625, 0.3, 0.625, 0.3, 0.625, 0.375, 0.625, 0.375, 0.625, 0.375, 0.625, 0.375, 0.625, 0.45, 0.625, 0.45, 0.625, 0.45, 0.625, 0.45, 0.625, 0.525, 0.625, 0.525, 0.625, 0.525, 0.625, 0.525, 0.625, 0.6, 0.625, 0.6, 0.625, 0.6375, 0.625, 0.6375, 0.625, 0.675, 0.625, 0.675, 0.375, 0.0375, 0.375, 0.075, 0.625, 0.075, 0.625, 0.0375, 0.375, 0.1125, 0.375, 0.15, 0.625, 0.15, 0.625, 0.1125, 0.375, 0.15, 0.375, 0.225, 0.625, 0.225, 0.625, 0.15, 0.375, 0.225, 0.375, 0.3, 0.625, 0.3, 0.625, 0.225, 0.375, 0.3, 0.375, 0.375, 0.625, 0.375, 0.625, 0.3, 0.375, 0.375, 0.375, 0.45, 0.625, 0.45, 0.625, 0.375, 0.375, 0.45, 0.375, 0.525, 0.625, 0.525, 0.625, 0.45, 0.375, 0.525, 0.375, 0.6, 0.625, 0.6, 0.625, 0.525, 0.375, 0.6375, 0.375, 0.675, 0.625, 0.675, 0.625, 0.6375, 0.625, 0.0375, 0.625, 0.0375, 0.625, 0.075, 0.625, 0.075, 0.625, 0.1125, 0.625, 0.1125, 0.625, 0.15, 0.625, 0.15, 0.625, 0.15, 0.625, 0.15, 0.625, 0.225, 0.625, 0.225, 0.625, 0.225, 0.625, 0.225, 0.625, 0.3, 0.625, 0.3, 0.625, 0.3, 0.625, 0.3, 0.625, 0.375, 0.625, 0.375, 0.625, 0.375, 0.625, 0.375, 0.625, 0.45, 0.625, 0.45, 0.625, 0.45, 0.625, 0.45, 0.625, 0.525, 0.625, 0.525, 0.625, 0.525, 0.625, 0.525, 0.625, 0.6, 0.625, 0.6, 0.625, 0.6375, 0.625, 0.6375, 0.625, 0.675, 0.625, 0.675, 0.625, 0.0, 0.625, 0.0, 0.625, 0.0375, 0.625, 0.0375, 0.375, 0.0, 0.375, 0.0375, 0.625, 0.0375, 0.625, 0.0, 0.625, 0.0, 0.625, 0.0, 0.625, 0.0375, 0.625, 0.0375, 0.375, 0.0, 0.375, 0.0, 0.375, 0.0375, 0.375, 0.0375, 0.375, 0.25, 0.375, 0.2625, 0.375, 0.0375, 0.375, 0.0, 0.625, 0.0, 0.625, 0.0, 0.625, 0.0375, 0.625, 0.0375, 0.625, 0.275, 0.625, 0.2625, 0.625, 0.0375, 0.625, 0.075, 0.625, 0.275, 0.625, 0.2625, 0.625, 0.2625, 0.625, 0.275, 0.625, 0.275, 0.625, 0.2625, 0.625, 0.2625, 0.625, 0.275, 0.625, 0.275, 0.625, 0.275, 0.625, 0.2625, 0.625, 0.2625, 0.375, 0.275, 0.375, 0.2625, 0.625, 0.2625, 0.625, 0.275, 0.375, 0.275, 0.375, 0.2625, 0.375, 0.2625, 0.375, 0.275, 0.375, 0.275, 0.375, 0.275, 0.375, 0.2625, 0.375, 0.2625, 0.375, 0.075, 0.375, 0.0375, 0.375, 0.0375, 0.375, 0.075, 0.625, 0.075, 0.625, 0.075, 0.625, 0.1125, 0.625, 0.1125, 0.375, 0.075, 0.375, 0.1125, 0.625, 0.1125, 0.625, 0.075, 0.625, 0.075, 0.625, 0.075, 0.625, 0.1125, 0.625, 0.1125, 0.375, 0.15, 0.375, 0.1125, 0.375, 0.1125, 0.375, 0.15, 0.375, 0.075, 0.375, 0.075, 0.375, 0.1125, 0.375, 0.1125, 0.375, 0.275, 0.375, 0.2875, 0.375, 0.1125, 0.375, 0.075, 0.375, 0.3, 0.375, 0.3, 0.375, 0.2875, 0.375, 0.2875, 0.375, 0.3, 0.375, 0.2875, 0.375, 0.2875, 0.375, 0.3, 0.375, 0.3, 0.375, 0.2875, 0.625, 0.2875, 0.625, 0.3, 0.625, 0.3, 0.625, 0.3, 0.625, 0.2875, 0.625, 0.2875, 0.625, 0.3, 0.625, 0.2875, 0.625, 0.2875, 0.625, 0.3, 0.625, 0.3, 0.625, 0.2875, 0.625, 0.2875, 0.625, 0.3, 0.625, 0.3, 0.625, 0.2875, 0.625, 0.1125, 0.625, 0.15, 0.625, 0.075, 0.625, 0.075, 0.625, 0.1125, 0.625, 0.1125, 0.375, 0.75, 0.375, 0.7125, 0.375, 0.7125, 0.375, 0.75, 0.375, 0.5, 0.375, 0.5, 0.375, 0.4875, 0.375, 0.4875, 0.375, 0.5, 0.375, 0.4875, 0.375, 0.4875, 0.375, 0.5, 0.375, 0.5, 0.375, 0.4875, 0.625, 0.4875, 0.625, 0.5, 0.625, 0.5, 0.625, 0.5, 0.625, 0.4875, 0.625, 0.4875, 0.625, 0.5, 0.625, 0.4875, 0.625, 0.4875, 0.625, 0.5, 0.625, 0.5, 0.625, 0.4875, 0.625, 0.4875, 0.625, 0.5, 0.625, 0.5, 0.625, 0.4875, 0.625, 0.7125, 0.625, 0.75, 0.625, 0.675, 0.625, 0.675, 0.625, 0.7125, 0.625, 0.7125, 0.375, 0.475, 0.375, 0.4875, 0.375, 0.7125, 0.375, 0.675, 0.375, 0.675, 0.375, 0.675, 0.375, 0.7125, 0.375, 0.7125, 0.625, 0.675, 0.625, 0.675, 0.625, 0.7125, 0.625, 0.7125, 0.375, 0.675, 0.375, 0.7125, 0.625, 0.7125, 0.625, 0.675, 0.625, 0.675, 0.625, 0.675, 0.625, 0.7125, 0.625, 0.7125, 0.625, 0.6, 0.625, 0.6, 0.625, 0.6375, 0.625, 0.6375, 0.375, 0.6, 0.375, 0.6375, 0.625, 0.6375, 0.625, 0.6, 0.625, 0.6, 0.625, 0.6, 0.625, 0.6375, 0.625, 0.6375, 0.375, 0.675, 0.375, 0.6375, 0.375, 0.6375, 0.375, 0.675, 0.375, 0.6, 0.375, 0.6, 0.375, 0.6375, 0.375, 0.6375, 0.375, 0.45, 0.375, 0.4625, 0.375, 0.6375, 0.375, 0.6, 0.375, 0.475, 0.375, 0.475, 0.375, 0.4625, 0.375, 0.4625, 0.375, 0.475, 0.375, 0.4625, 0.375, 0.4625, 0.375, 0.475, 0.375, 0.475, 0.375, 0.4625, 0.625, 0.4625, 0.625, 0.475, 0.625, 0.475, 0.625, 0.475, 0.625, 0.4625, 0.625, 0.4625, 0.625, 0.475, 0.625, 0.4625, 0.625, 0.4625, 0.625, 0.475, 0.625, 0.475, 0.625, 0.4625, 0.625, 0.4625, 0.625, 0.475, 0.625, 0.475, 0.625, 0.4625, 0.625, 0.6375, 0.625, 0.675, 0.625, 0.6, 0.625, 0.6, 0.625, 0.6375, 0.625, 0.6375])
me_bridge.materials.append(mat_yellowdebug)
me_bridge.materials.append(mat_orangedebug)
me_bridge.use_mirror_vertex_groups = False
me_bridge.update()
me_cube_004 = bpy.data.meshes.new('Cube.004')
me_cube_004.from_pydata([(0.23, -0.003455, -1.751e-07), (0.23, -0.003455, 0.0165), (0.23, 0.003455, -1.751e-07), (0.23, 0.003455, 0.0165), (0.27, -0.003455, -1.751e-07), (0.27, -0.003455, 0.0165), (0.27, 0.003455, -1.751e-07), (0.27, 0.003455, 0.0165), (-0.5, -0.01174, 0.01851), (-0.5, -0.01174, 0.04194), (-0.5, 0.000564, 0.01051), (-0.5, 0.000564, 0.04994), (0.5, -0.01174, 0.01851), (0.5, -0.01174, 0.04194), (0.5, 0.000564, 0.01051), (0.5, 0.000564, 0.04994), (-0.5, -0.004094, 0.03023), (-0.5, 0.01187, 0.03023), (0.5, 0.01187, 0.03023), (0.5, -0.004094, 0.03023), (-0.2695, -0.003455, -1.742e-07), (-0.2695, -0.003455, 0.0165), (-0.2695, 0.003455, -1.742e-07), (-0.2695, 0.003455, 0.0165), (-0.2305, -0.003455, -1.742e-07), (-0.2305, -0.003455, 0.0165), (-0.2305, 0.003455, -1.742e-07), (-0.2305, 0.003455, 0.0165), (0.3333, 0.000564, 0.01051), (0.1667, 0.000564, 0.01051), (-1.49e-08, 0.000564, 0.01051), (-0.1667, 0.000564, 0.01051), (-0.3333, 0.000564, 0.01051), (-0.3333, 0.000564, 0.04994), (-0.1667, 0.000564, 0.04994), (1.49e-08, 0.000564, 0.04994), (0.1667, 0.000564, 0.04994), (0.3333, 0.000564, 0.04994), (-0.3333, -0.01174, 0.01851), (-0.1667, -0.01174, 0.01851), (1.49e-08, -0.01174, 0.01851), (0.1667, -0.01174, 0.01851), (0.3333, -0.01174, 0.01851), (0.3333, -0.01174, 0.04194), (0.1667, -0.01174, 0.04194), (-1.49e-08, -0.01174, 0.04194), (-0.1667, -0.01174, 0.04194), (-0.3333, -0.01174, 0.04194), (0.3333, -0.004094, 0.03023), (0.1667, -0.004094, 0.03023), (-1.49e-08, -0.004094, 0.03023), (-0.1667, -0.004094, 0.03023), (-0.3333, -0.004094, 0.03023), (-0.3333, 0.01187, 0.03023), (-0.1667, 0.01187, 0.03023), (1.49e-08, 0.01187, 0.03023), (0.1667, 0.01187, 0.03023), (0.3333, 0.01187, 0.03023)], [], [(0, 1, 3, 2), (2, 3, 7, 6), (6, 7, 5, 4), (4, 5, 1, 0), (2, 6, 4, 0), (7, 3, 1, 5), (16, 9, 11, 17), (57, 37, 15, 18), (18, 15, 13, 19), (52, 47, 9, 16), (28, 14, 12, 42), (33, 11, 9, 47), (38, 52, 16, 8), (14, 18, 19, 12), (28, 57, 18, 14), (8, 16, 17, 10), (20, 21, 23, 22), (22, 23, 27, 26), (26, 27, 25, 24), (24, 25, 21, 20), (22, 26, 24, 20), (27, 23, 21, 25), (10, 17, 53, 32), (32, 53, 54, 31), (31, 54, 55, 30), (30, 55, 56, 29), (29, 56, 57, 28), (12, 19, 48, 42), (42, 48, 49, 41), (41, 49, 50, 40), (40, 50, 51, 39), (39, 51, 52, 38), (15, 37, 43, 13), (37, 36, 44, 43), (36, 35, 45, 44), (35, 34, 46, 45), (34, 33, 47, 46), (10, 32, 38, 8), (32, 31, 39, 38), (31, 30, 40, 39), (30, 29, 41, 40), (29, 28, 42, 41), (19, 13, 43, 48), (48, 43, 44, 49), (49, 44, 45, 50), (50, 45, 46, 51), (51, 46, 47, 52), (17, 11, 33, 53), (53, 33, 34, 54), (54, 34, 35, 55), (55, 35, 36, 56), (56, 36, 37, 57)])
me_cube_004.polygons.foreach_set('use_smooth', [True] * 52)
me_cube_004.polygons.foreach_set('material_index', [0, 0, 0, 0, 0, 0, 1, 1, 1, 1, 1, 1, 1, 1, 1, 1, 0, 0, 0, 0, 0, 0, 1, 1, 1, 1, 1, 1, 1, 1, 1, 1, 1, 1, 1, 1, 1, 1, 1, 1, 1, 1, 1, 1, 1, 1, 1, 1, 1, 1, 1, 1])
_uv = me_cube_004.uv_layers.new(name='UVMap')
_uv.uv.foreach_set('vector', [0.375, 0.0, 0.625, 0.0, 0.625, 0.25, 0.375, 0.25, 0.375, 0.25, 0.625, 0.25, 0.625, 0.5, 0.375, 0.5, 0.375, 0.5, 0.625, 0.5, 0.625, 0.75, 0.375, 0.75, 0.375, 0.75, 0.625, 0.75, 0.625, 1.0, 0.375, 1.0, 0.125, 0.5, 0.375, 0.5, 0.375, 0.75, 0.125, 0.75, 0.625, 0.5, 0.875, 0.5, 0.875, 0.75, 0.625, 0.75, 0.5, 0.0, 0.625, 0.0, 0.625, 0.25, 0.5, 0.25, 0.5, 0.4583, 0.625, 0.4583, 0.625, 0.5, 0.5, 0.5, 0.5, 0.5, 0.625, 0.5, 0.625, 0.75, 0.5, 0.75, 0.5, 0.9583, 0.625, 0.9583, 0.625, 1.0, 0.5, 1.0, 0.3333, 0.5, 0.375, 0.5, 0.375, 0.75, 0.3333, 0.75, 0.8333, 0.5, 0.875, 0.5, 0.875, 0.75, 0.8333, 0.75, 0.375, 0.9583, 0.5, 0.9583, 0.5, 1.0, 0.375, 1.0, 0.375, 0.5, 0.5, 0.5, 0.5, 0.75, 0.375, 0.75, 0.375, 0.4583, 0.5, 0.4583, 0.5, 0.5, 0.375, 0.5, 0.375, 0.0, 0.5, 0.0, 0.5, 0.25, 0.375, 0.25, 0.375, 0.0, 0.625, 0.0, 0.625, 0.25, 0.375, 0.25, 0.375, 0.25, 0.625, 0.25, 0.625, 0.5, 0.375, 0.5, 0.375, 0.5, 0.625, 0.5, 0.625, 0.75, 0.375, 0.75, 0.375, 0.75, 0.625, 0.75, 0.625, 1.0, 0.375, 1.0, 0.125, 0.5, 0.375, 0.5, 0.375, 0.75, 0.125, 0.75, 0.625, 0.5, 0.875, 0.5, 0.875, 0.75, 0.625, 0.75, 0.375, 0.25, 0.5, 0.25, 0.5, 0.2917, 0.375, 0.2917, 0.375, 0.2917, 0.5, 0.2917, 0.5, 0.3333, 0.375, 0.3333, 0.375, 0.3333, 0.5, 0.3333, 0.5, 0.375, 0.375, 0.375, 0.375, 0.375, 0.5, 0.375, 0.5, 0.4167, 0.375, 0.4167, 0.375, 0.4167, 0.5, 0.4167, 0.5, 0.4583, 0.375, 0.4583, 0.375, 0.75, 0.5, 0.75, 0.5, 0.7917, 0.375, 0.7917, 0.375, 0.7917, 0.5, 0.7917, 0.5, 0.8333, 0.375, 0.8333, 0.375, 0.8333, 0.5, 0.8333, 0.5, 0.875, 0.375, 0.875, 0.375, 0.875, 0.5, 0.875, 0.5, 0.9167, 0.375, 0.9167, 0.375, 0.9167, 0.5, 0.9167, 0.5, 0.9583, 0.375, 0.9583, 0.625, 0.5, 0.6667, 0.5, 0.6667, 0.75, 0.625, 0.75, 0.6667, 0.5, 0.7083, 0.5, 0.7083, 0.75, 0.6667, 0.75, 0.7083, 0.5, 0.75, 0.5, 0.75, 0.75, 0.7083, 0.75, 0.75, 0.5, 0.7917, 0.5, 0.7917, 0.75, 0.75, 0.75, 0.7917, 0.5, 0.8333, 0.5, 0.8333, 0.75, 0.7917, 0.75, 0.125, 0.5, 0.1667, 0.5, 0.1667, 0.75, 0.125, 0.75, 0.1667, 0.5, 0.2083, 0.5, 0.2083, 0.75, 0.1667, 0.75, 0.2083, 0.5, 0.25, 0.5, 0.25, 0.75, 0.2083, 0.75, 0.25, 0.5, 0.2917, 0.5, 0.2917, 0.75, 0.25, 0.75, 0.2917, 0.5, 0.3333, 0.5, 0.3333, 0.75, 0.2917, 0.75, 0.5, 0.75, 0.625, 0.75, 0.625, 0.7917, 0.5, 0.7917, 0.5, 0.7917, 0.625, 0.7917, 0.625, 0.8333, 0.5, 0.8333, 0.5, 0.8333, 0.625, 0.8333, 0.625, 0.875, 0.5, 0.875, 0.5, 0.875, 0.625, 0.875, 0.625, 0.9167, 0.5, 0.9167, 0.5, 0.9167, 0.625, 0.9167, 0.625, 0.9583, 0.5, 0.9583, 0.5, 0.25, 0.625, 0.25, 0.625, 0.2917, 0.5, 0.2917, 0.5, 0.2917, 0.625, 0.2917, 0.625, 0.3333, 0.5, 0.3333, 0.5, 0.3333, 0.625, 0.3333, 0.625, 0.375, 0.5, 0.375, 0.5, 0.375, 0.625, 0.375, 0.625, 0.4167, 0.5, 0.4167, 0.5, 0.4167, 0.625, 0.4167, 0.625, 0.4583, 0.5, 0.4583])
me_cube_004.materials.append(mat_bluedebug)
me_cube_004.materials.append(mat_reddebug)
me_cube_004.update()
me_cube_002 = bpy.data.meshes.new('Cube.002')
me_cube_002.from_pydata([(0.2441, -0.003455, -1.755e-07), (0.2441, -0.003455, 0.0165), (0.2441, 0.003455, -1.755e-07), (0.2441, 0.003455, 0.0165), (0.2559, -0.003455, -1.755e-07), (0.2559, -0.003455, 0.0165), (0.2559, 0.003455, -1.755e-07), (0.2559, 0.003455, 0.0165), (-0.5, -0.01174, 0.01851), (-0.5, -0.01174, 0.04194), (-0.5, 0.000564, 0.01051), (-0.5, 0.000564, 0.04994), (0.5, -0.01174, 0.01851), (0.5, -0.01174, 0.04194), (0.5, 0.000564, 0.01051), (0.5, 0.000564, 0.04994), (-0.5, -0.004094, 0.03023), (-0.5, 0.01187, 0.03023), (0.5, 0.01187, 0.03023), (0.5, -0.004094, 0.03023), (-0.2559, -0.003455, -1.745e-07), (-0.2559, -0.003455, 0.0165), (-0.2559, 0.003455, -1.745e-07), (-0.2559, 0.003455, 0.0165), (-0.2441, -0.003455, -1.745e-07), (-0.2441, -0.003455, 0.0165), (-0.2441, 0.003455, -1.745e-07), (-0.2441, 0.003455, 0.0165), (0.4, 0.000564, 0.01051), (0.3, 0.000564, 0.01051), (0.2, 0.000564, 0.01051), (0.1, 0.000564, 0.01051), (0.0, 0.000564, 0.01051), (-0.1, 0.000564, 0.01051), (-0.2, 0.000564, 0.01051), (-0.3, 0.000564, 0.01051), (-0.4, 0.000564, 0.01051), (-0.4, 0.000564, 0.04994), (-0.3, 0.000564, 0.04994), (-0.2, 0.000564, 0.04994), (-0.1, 0.000564, 0.04994), (0.0, 0.000564, 0.04994), (0.1, 0.000564, 0.04994), (0.2, 0.000564, 0.04994), (0.3, 0.000564, 0.04994), (0.4, 0.000564, 0.04994), (-0.4, -0.01174, 0.01851), (-0.3, -0.01174, 0.01851), (-0.2, -0.01174, 0.01851), (-0.1, -0.01174, 0.01851), (0.0, -0.01174, 0.01851), (0.1, -0.01174, 0.01851), (0.2, -0.01174, 0.01851), (0.3, -0.01174, 0.01851), (0.4, -0.01174, 0.01851), (0.4, -0.01174, 0.04194), (0.3, -0.01174, 0.04194), (0.2, -0.01174, 0.04194), (0.1, -0.01174, 0.04194), (0.0, -0.01174, 0.04194), (-0.1, -0.01174, 0.04194), (-0.2, -0.01174, 0.04194), (-0.3, -0.01174, 0.04194), (-0.4, -0.01174, 0.04194), (0.4, -0.004094, 0.03023), (0.3, -0.004094, 0.03023), (0.2, -0.004094, 0.03023), (0.1, -0.004094, 0.03023), (0.0, -0.004094, 0.03023), (-0.1, -0.004094, 0.03023), (-0.2, -0.004094, 0.03023), (-0.3, -0.004094, 0.03023), (-0.4, -0.004094, 0.03023), (-0.4, 0.01187, 0.03023), (-0.3, 0.01187, 0.03023), (-0.2, 0.01187, 0.03023), (-0.1, 0.01187, 0.03023), (0.0, 0.01187, 0.03023), (0.1, 0.01187, 0.03023), (0.2, 0.01187, 0.03023), (0.3, 0.01187, 0.03023), (0.4, 0.01187, 0.03023), (0.45, 0.000564, 0.04994), (0.45, -0.01174, 0.01851), (0.45, 0.01187, 0.03023), (0.45, 0.000564, 0.01051), (0.45, -0.01174, 0.04194), (0.45, -0.004094, 0.03023), (0.35, 0.000564, 0.01051), (0.35, 0.000564, 0.04994), (0.35, -0.01174, 0.01851), (0.35, -0.01174, 0.04194), (0.35, -0.004094, 0.03023), (0.35, 0.01187, 0.03023), (-0.35, 0.000564, 0.01051), (-0.35, 0.000564, 0.04994), (-0.35, -0.01174, 0.01851), (-0.35, -0.01174, 0.04194), (-0.35, -0.004094, 0.03023), (-0.35, 0.01187, 0.03023), (-0.45, 0.000564, 0.01051), (-0.45, -0.01174, 0.04194), (-0.45, -0.004094, 0.03023), (-0.45, 0.000564, 0.04994), (-0.45, -0.01174, 0.01851), (-0.45, 0.01187, 0.03023)], [], [(0, 1, 3, 2), (2, 3, 7, 6), (6, 7, 5, 4), (4, 5, 1, 0), (2, 6, 4, 0), (7, 3, 1, 5), (16, 9, 11, 17), (84, 82, 15, 18), (18, 15, 13, 19), (102, 101, 9, 16), (85, 14, 12, 83), (103, 11, 9, 101), (104, 102, 16, 8), (14, 18, 19, 12), (85, 84, 18, 14), (8, 16, 17, 10), (20, 21, 23, 22), (22, 23, 27, 26), (26, 27, 25, 24), (24, 25, 21, 20), (22, 26, 24, 20), (27, 23, 21, 25), (100, 105, 73, 36), (94, 99, 74, 35), (35, 74, 75, 34), (34, 75, 76, 33), (33, 76, 77, 32), (32, 77, 78, 31), (31, 78, 79, 30), (30, 79, 80, 29), (88, 93, 81, 28), (83, 87, 64, 54), (90, 92, 65, 53), (53, 65, 66, 52), (52, 66, 67, 51), (51, 67, 68, 50), (50, 68, 69, 49), (49, 69, 70, 48), (48, 70, 71, 47), (96, 98, 72, 46), (82, 45, 55, 86), (89, 44, 56, 91), (44, 43, 57, 56), (43, 42, 58, 57), (42, 41, 59, 58), (41, 40, 60, 59), (40, 39, 61, 60), (39, 38, 62, 61), (95, 37, 63, 97), (100, 36, 46, 104), (94, 35, 47, 96), (35, 34, 48, 47), (34, 33, 49, 48), (33, 32, 50, 49), (32, 31, 51, 50), (31, 30, 52, 51), (30, 29, 53, 52), (88, 28, 54, 90), (87, 86, 55, 64), (92, 91, 56, 65), (65, 56, 57, 66), (66, 57, 58, 67), (67, 58, 59, 68), (68, 59, 60, 69), (69, 60, 61, 70), (70, 61, 62, 71), (98, 97, 63, 72), (105, 103, 37, 73), (99, 95, 38, 74), (74, 38, 39, 75), (75, 39, 40, 76), (76, 40, 41, 77), (77, 41, 42, 78), (78, 42, 43, 79), (79, 43, 44, 80), (93, 89, 45, 81), (19, 13, 86, 87), (15, 82, 86, 13), (12, 19, 87, 83), (28, 81, 84, 85), (28, 85, 83, 54), (81, 45, 82, 84), (80, 44, 89, 93), (64, 55, 91, 92), (29, 88, 90, 53), (45, 89, 91, 55), (54, 64, 92, 90), (29, 80, 93, 88), (73, 37, 95, 99), (71, 62, 97, 98), (36, 94, 96, 46), (38, 95, 97, 62), (47, 71, 98, 96), (36, 73, 99, 94), (17, 11, 103, 105), (10, 100, 104, 8), (10, 17, 105, 100), (46, 72, 102, 104), (37, 103, 101, 63), (72, 63, 101, 102)])
me_cube_002.polygons.foreach_set('use_smooth', [True] * 100)
me_cube_002.polygons.foreach_set('material_index', [0, 0, 0, 0, 0, 0, 1, 1, 1, 1, 1, 1, 1, 1, 1, 1, 0, 0, 0, 0, 0, 0, 1, 1, 1, 1, 1, 1, 1, 1, 1, 1, 1, 1, 1, 1, 1, 1, 1, 1, 1, 1, 1, 1, 1, 1, 1, 1, 1, 1, 1, 1, 1, 1, 1, 1, 1, 1, 1, 1, 1, 1, 1, 1, 1, 1, 1, 1, 1, 1, 1, 1, 1, 1, 1, 1, 1, 1, 1, 1, 1, 1, 1, 1, 1, 1, 1, 1, 1, 1, 1, 1, 1, 1, 1, 1, 1, 1, 1, 1])
_uv = me_cube_002.uv_layers.new(name='UVMap')
_uv.uv.foreach_set('vector', [0.375, 0.0, 0.625, 0.0, 0.625, 0.25, 0.375, 0.25, 0.375, 0.25, 0.625, 0.25, 0.625, 0.5, 0.375, 0.5, 0.375, 0.5, 0.625, 0.5, 0.625, 0.75, 0.375, 0.75, 0.375, 0.75, 0.625, 0.75, 0.625, 1.0, 0.375, 1.0, 0.125, 0.5, 0.375, 0.5, 0.375, 0.75, 0.125, 0.75, 0.625, 0.5, 0.875, 0.5, 0.875, 0.75, 0.625, 0.75, 0.5, 0.0, 0.625, 0.0, 0.625, 0.25, 0.5, 0.25, 0.5, 0.4875, 0.625, 0.4875, 0.625, 0.5, 0.5, 0.5, 0.5, 0.5, 0.625, 0.5, 0.625, 0.75, 0.5, 0.75, 0.5, 0.9875, 0.625, 0.9875, 0.625, 1.0, 0.5, 1.0, 0.3625, 0.5, 0.375, 0.5, 0.375, 0.75, 0.3625, 0.75, 0.8625, 0.5, 0.875, 0.5, 0.875, 0.75, 0.8625, 0.75, 0.375, 0.9875, 0.5, 0.9875, 0.5, 1.0, 0.375, 1.0, 0.375, 0.5, 0.5, 0.5, 0.5, 0.75, 0.375, 0.75, 0.375, 0.4875, 0.5, 0.4875, 0.5, 0.5, 0.375, 0.5, 0.375, 0.0, 0.5, 0.0, 0.5, 0.25, 0.375, 0.25, 0.375, 0.0, 0.625, 0.0, 0.625, 0.25, 0.375, 0.25, 0.375, 0.25, 0.625, 0.25, 0.625, 0.5, 0.375, 0.5, 0.375, 0.5, 0.625, 0.5, 0.625, 0.75, 0.375, 0.75, 0.375, 0.75, 0.625, 0.75, 0.625, 1.0, 0.375, 1.0, 0.125, 0.5, 0.375, 0.5, 0.375, 0.75, 0.125, 0.75, 0.625, 0.5, 0.875, 0.5, 0.875, 0.75, 0.625, 0.75, 0.375, 0.2625, 0.5, 0.2625, 0.5, 0.275, 0.375, 0.275, 0.375, 0.2875, 0.5, 0.2875, 0.5, 0.3, 0.375, 0.3, 0.375, 0.3, 0.5, 0.3, 0.5, 0.325, 0.375, 0.325, 0.375, 0.325, 0.5, 0.325, 0.5, 0.35, 0.375, 0.35, 0.375, 0.35, 0.5, 0.35, 0.5, 0.375, 0.375, 0.375, 0.375, 0.375, 0.5, 0.375, 0.5, 0.4, 0.375, 0.4, 0.375, 0.4, 0.5, 0.4, 0.5, 0.425, 0.375, 0.425, 0.375, 0.425, 0.5, 0.425, 0.5, 0.45, 0.375, 0.45, 0.375, 0.4625, 0.5, 0.4625, 0.5, 0.475, 0.375, 0.475, 0.375, 0.7625, 0.5, 0.7625, 0.5, 0.775, 0.375, 0.775, 0.375, 0.7875, 0.5, 0.7875, 0.5, 0.8, 0.375, 0.8, 0.375, 0.8, 0.5, 0.8, 0.5, 0.825, 0.375, 0.825, 0.375, 0.825, 0.5, 0.825, 0.5, 0.85, 0.375, 0.85, 0.375, 0.85, 0.5, 0.85, 0.5, 0.875, 0.375, 0.875, 0.375, 0.875, 0.5, 0.875, 0.5, 0.9, 0.375, 0.9, 0.375, 0.9, 0.5, 0.9, 0.5, 0.925, 0.375, 0.925, 0.375, 0.925, 0.5, 0.925, 0.5, 0.95, 0.375, 0.95, 0.375, 0.9625, 0.5, 0.9625, 0.5, 0.975, 0.375, 0.975, 0.6375, 0.5, 0.65, 0.5, 0.65, 0.75, 0.6375, 0.75, 0.6625, 0.5, 0.675, 0.5, 0.675, 0.75, 0.6625, 0.75, 0.675, 0.5, 0.7, 0.5, 0.7, 0.75, 0.675, 0.75, 0.7, 0.5, 0.725, 0.5, 0.725, 0.75, 0.7, 0.75, 0.725, 0.5, 0.75, 0.5, 0.75, 0.75, 0.725, 0.75, 0.75, 0.5, 0.775, 0.5, 0.775, 0.75, 0.75, 0.75, 0.775, 0.5, 0.8, 0.5, 0.8, 0.75, 0.775, 0.75, 0.8, 0.5, 0.825, 0.5, 0.825, 0.75, 0.8, 0.75, 0.8375, 0.5, 0.85, 0.5, 0.85, 0.75, 0.8375, 0.75, 0.1375, 0.5, 0.15, 0.5, 0.15, 0.75, 0.1375, 0.75, 0.1625, 0.5, 0.175, 0.5, 0.175, 0.75, 0.1625, 0.75, 0.175, 0.5, 0.2, 0.5, 0.2, 0.75, 0.175, 0.75, 0.2, 0.5, 0.225, 0.5, 0.225, 0.75, 0.2, 0.75, 0.225, 0.5, 0.25, 0.5, 0.25, 0.75, 0.225, 0.75, 0.25, 0.5, 0.275, 0.5, 0.275, 0.75, 0.25, 0.75, 0.275, 0.5, 0.3, 0.5, 0.3, 0.75, 0.275, 0.75, 0.3, 0.5, 0.325, 0.5, 0.325, 0.75, 0.3, 0.75, 0.3375, 0.5, 0.35, 0.5, 0.35, 0.75, 0.3375, 0.75, 0.5, 0.7625, 0.625, 0.7625, 0.625, 0.775, 0.5, 0.775, 0.5, 0.7875, 0.625, 0.7875, 0.625, 0.8, 0.5, 0.8, 0.5, 0.8, 0.625, 0.8, 0.625, 0.825, 0.5, 0.825, 0.5, 0.825, 0.625, 0.825, 0.625, 0.85, 0.5, 0.85, 0.5, 0.85, 0.625, 0.85, 0.625, 0.875, 0.5, 0.875, 0.5, 0.875, 0.625, 0.875, 0.625, 0.9, 0.5, 0.9, 0.5, 0.9, 0.625, 0.9, 0.625, 0.925, 0.5, 0.925, 0.5, 0.925, 0.625, 0.925, 0.625, 0.95, 0.5, 0.95, 0.5, 0.9625, 0.625, 0.9625, 0.625, 0.975, 0.5, 0.975, 0.5, 0.2625, 0.625, 0.2625, 0.625, 0.275, 0.5, 0.275, 0.5, 0.2875, 0.625, 0.2875, 0.625, 0.3, 0.5, 0.3, 0.5, 0.3, 0.625, 0.3, 0.625, 0.325, 0.5, 0.325, 0.5, 0.325, 0.625, 0.325, 0.625, 0.35, 0.5, 0.35, 0.5, 0.35, 0.625, 0.35, 0.625, 0.375, 0.5, 0.375, 0.5, 0.375, 0.625, 0.375, 0.625, 0.4, 0.5, 0.4, 0.5, 0.4, 0.625, 0.4, 0.625, 0.425, 0.5, 0.425, 0.5, 0.425, 0.625, 0.425, 0.625, 0.45, 0.5, 0.45, 0.5, 0.4625, 0.625, 0.4625, 0.625, 0.475, 0.5, 0.475, 0.5, 0.75, 0.625, 0.75, 0.625, 0.7625, 0.5, 0.7625, 0.625, 0.5, 0.6375, 0.5, 0.6375, 0.75, 0.625, 0.75, 0.375, 0.75, 0.5, 0.75, 0.5, 0.7625, 0.375, 0.7625, 0.375, 0.475, 0.5, 0.475, 0.5, 0.4875, 0.375, 0.4875, 0.35, 0.5, 0.3625, 0.5, 0.3625, 0.75, 0.35, 0.75, 0.5, 0.475, 0.625, 0.475, 0.625, 0.4875, 0.5, 0.4875, 0.5, 0.45, 0.625, 0.45, 0.625, 0.4625, 0.5, 0.4625, 0.5, 0.775, 0.625, 0.775, 0.625, 0.7875, 0.5, 0.7875, 0.325, 0.5, 0.3375, 0.5, 0.3375, 0.75, 0.325, 0.75, 0.65, 0.5, 0.6625, 0.5, 0.6625, 0.75, 0.65, 0.75, 0.375, 0.775, 0.5, 0.775, 0.5, 0.7875, 0.375, 0.7875, 0.375, 0.45, 0.5, 0.45, 0.5, 0.4625, 0.375, 0.4625, 0.5, 0.275, 0.625, 0.275, 0.625, 0.2875, 0.5, 0.2875, 0.5, 0.95, 0.625, 0.95, 0.625, 0.9625, 0.5, 0.9625, 0.15, 0.5, 0.1625, 0.5, 0.1625, 0.75, 0.15, 0.75, 0.825, 0.5, 0.8375, 0.5, 0.8375, 0.75, 0.825, 0.75, 0.375, 0.95, 0.5, 0.95, 0.5, 0.9625, 0.375, 0.9625, 0.375, 0.275, 0.5, 0.275, 0.5, 0.2875, 0.375, 0.2875, 0.5, 0.25, 0.625, 0.25, 0.625, 0.2625, 0.5, 0.2625, 0.125, 0.5, 0.1375, 0.5, 0.1375, 0.75, 0.125, 0.75, 0.375, 0.25, 0.5, 0.25, 0.5, 0.2625, 0.375, 0.2625, 0.375, 0.975, 0.5, 0.975, 0.5, 0.9875, 0.375, 0.9875, 0.85, 0.5, 0.8625, 0.5, 0.8625, 0.75, 0.85, 0.75, 0.5, 0.975, 0.625, 0.975, 0.625, 0.9875, 0.5, 0.9875])
me_cube_002.materials.append(mat_bluedebug)
me_cube_002.materials.append(mat_reddebug)
me_cube_002.update()

# ---- curves / text
cu_nurbspath_001 = bpy.data.curves.new('NurbsPath.001', 'CURVE')
cu_nurbspath_001.dimensions = '3D'
_sp = cu_nurbspath_001.splines.new('NURBS'); _sp.points.add(3)
_sp.points.foreach_set('co', [0.0, 0.0, 0.0, 1.0, 0.3, 0.0, 0.0, 1.0, 0.7, -8.941e-08, 0.5, 1.0, 1.0, 0.0, 0.5, 1.0])
_sp.order_v = 0
_sp.use_endpoint_u = True
cu_nurbspath_001.use_path = True
cu_nurbspath_001.fill_mode = 'FULL'
cu_nurbspath_002 = bpy.data.curves.new('NurbsPath.002', 'CURVE')
cu_nurbspath_002.dimensions = '3D'
_sp = cu_nurbspath_002.splines.new('NURBS'); _sp.points.add(3)
_sp.points.foreach_set('co', [0.0, 0.0, 0.0, 1.0, 0.3, 0.0, 0.0, 1.0, 0.4638, -5.339e-08, 0.2319, 1.0, 1.0, 0.0, 0.5, 1.0])
_sp.order_v = 0
_sp.use_endpoint_u = True
cu_nurbspath_002.use_path = True
cu_nurbspath_002.fill_mode = 'FULL'
cu_nurbspath_004 = bpy.data.curves.new('NurbsPath.004', 'CURVE')
cu_nurbspath_004.dimensions = '3D'
_sp = cu_nurbspath_004.splines.new('NURBS'); _sp.points.add(1)
_sp.points.foreach_set('co', [0.0, 0.0, 0.0, 1.0, 1.0, 0.0, 0.5, 1.0])
_sp.order_u = 2
_sp.order_v = 0
_sp.use_endpoint_u = True
cu_nurbspath_004.use_path = True
cu_nurbspath_004.fill_mode = 'FULL'
cu_nurbspath_006 = bpy.data.curves.new('NurbsPath.006', 'CURVE')
cu_nurbspath_006.dimensions = '3D'
_sp = cu_nurbspath_006.splines.new('NURBS'); _sp.points.add(3)
_sp.points.foreach_set('co', [0.0, 0.0, 0.0, 1.0, 0.3836, -2.577e-08, 0.1918, 1.0, 0.7103, 0.0, 0.5, 1.0, 1.0, 0.0, 0.5, 1.0])
_sp.order_v = 0
_sp.use_endpoint_u = True
cu_nurbspath_006.use_path = True
cu_nurbspath_006.fill_mode = 'FULL'
cu_nurbspath_008 = bpy.data.curves.new('NurbsPath.008', 'CURVE')
cu_nurbspath_008.dimensions = '3D'
_sp = cu_nurbspath_008.splines.new('NURBS'); _sp.points.add(3)
_sp.points.foreach_set('co', [0.0, 0.0, 0.0, 1.0, 1.5, 0.0, 0.0, 1.0, 2.5, 1.0, 0.0, 1.0, 2.5, 2.5, 0.0, 1.0])
_sp.order_v = 0
_sp.use_endpoint_u = True
cu_nurbspath_008.use_path = True
cu_nurbspath_008.fill_mode = 'FULL'
cu_nurbspath_007 = bpy.data.curves.new('NurbsPath.007', 'CURVE')
cu_nurbspath_007.dimensions = '3D'
_sp = cu_nurbspath_007.splines.new('NURBS'); _sp.points.add(3)
_sp.points.foreach_set('co', [0.0, 0.0, 0.0, 1.0, 1.0, 0.0, 0.0, 1.0, 1.5, 0.5, 0.0, 1.0, 1.5, 1.5, 0.0, 1.0])
_sp.order_v = 0
_sp.use_endpoint_u = True
cu_nurbspath_007.use_path = True
cu_nurbspath_007.fill_mode = 'FULL'
cu_nurbspath = bpy.data.curves.new('NurbsPath', 'CURVE')
cu_nurbspath.dimensions = '3D'
_sp = cu_nurbspath.splines.new('NURBS'); _sp.points.add(3)
_sp.points.foreach_set('co', [0.0, 0.0, 0.0, 1.0, 0.25, 0.0, 0.0, 1.0, 0.5, 0.25, 0.0, 1.0, 0.5, 0.5, 0.0, 1.0])
_sp.order_v = 0
_sp.use_endpoint_u = True
cu_nurbspath.use_path = True
cu_nurbspath.fill_mode = 'FULL'

# ---- objects
ob_bridgeascending4 = bpy.data.objects.new('BridgeAscending4', me_bridge)
ob_bridgeascending2 = bpy.data.objects.new('BridgeAscending2', me_bridge)
ob_bridgeascending3 = bpy.data.objects.new('BridgeAscending3', me_bridge)
ob_bridgeascending1 = bpy.data.objects.new('BridgeAscending1', me_bridge)
ob_bridgeleftcurvelarge = bpy.data.objects.new('BridgeLeftCurveLarge', me_bridge)
ob_bridgeleftcurvemedium = bpy.data.objects.new('BridgeLeftCurveMedium', me_bridge)
ob_bridgeleftcurvesmall = bpy.data.objects.new('BridgeLeftCurveSmall', me_bridge)
ob_bridgenormal = bpy.data.objects.new('BridgeNormal', me_bridge)
ob_ascendingcurve1 = bpy.data.objects.new('AscendingCurve1', cu_nurbspath_001)
ob_ascendingcurve2 = bpy.data.objects.new('AscendingCurve2', cu_nurbspath_002)
ob_ascendingcurve3 = bpy.data.objects.new('AscendingCurve3', cu_nurbspath_004)
ob_ascendingcurve4 = bpy.data.objects.new('AscendingCurve4', cu_nurbspath_006)
ob_leftcurvelarge = bpy.data.objects.new('LeftCurveLarge', cu_nurbspath_008)
ob_leftcurvemedium = bpy.data.objects.new('LeftCurveMedium', cu_nurbspath_007)
ob_leftcurvesmall = bpy.data.objects.new('LeftCurveSmall', cu_nurbspath)
ob_barrierdeformed = bpy.data.objects.new('BarrierDeformed', me_cube_004)
ob_barriernormal = bpy.data.objects.new('BarrierNormal', me_cube_002)
_N = ng_bridgenormalfinal.nodes; _L = ng_bridgenormalfinal.links
n0 = _N.new('NodeGroupOutput'); n0.name = 'Group Output'; n0.location = (200, 0)
n1 = _N.new('NodeGroupInput'); n1.name = 'Group Input'; n1.location = (-340, 0)
n2 = _N.new('GeometryNodeObjectInfo'); n2.name = 'Object Info'; n2.location = (-337, -141)
n2.inputs[0].default_value = ob_bridgenormal
_L.new(n2.outputs[4], n0.inputs[0])
n0.is_active_output = True
_N = ng_bridgeleftcurvesmallcomposer.nodes; _L = ng_bridgeleftcurvesmallcomposer.links
n0 = _N.new('GeometryNodeObjectInfo'); n0.name = 'Object Info.001'; n0.location = (-459, -136)
n0.inputs[0].default_value = ob_barriernormal
n1 = _N.new('GeometryNodeTransform'); n1.name = 'Transform Geometry'; n1.location = (-269, -87)
n1.inputs[2].default_value = (0.0, 0.0, 3.142)
n2 = _N.new('GeometryNodeTransform'); n2.name = 'Transform Geometry.001'; n2.location = (-61, -76)
n2.inputs[1].default_value = (0.5, 0.1881, 0.001105)
n3 = _N.new('GeometryNodeJoinGeometry'); n3.name = 'Join Geometry'; n3.location = (-79, 187)
n4 = _N.new('NodeGroupOutput'); n4.name = 'Group Output'; n4.location = (102, 187)
n5 = _N.new('NodeGroupInput'); n5.name = 'Group Input'; n5.location = (-453, 395)
n6 = _N.new('GeometryNodeTransform'); n6.name = 'Transform Geometry.002'; n6.location = (-464, 259)
n6.inputs[1].default_value = (0.5, 0.8119, 0.001105)
n7 = _N.new('GeometryNodeObjectInfo'); n7.name = 'Object Info'; n7.location = (-677, 307)
n7.inputs[0].default_value = ob_barrierdeformed
_L.new(n3.outputs[0], n4.inputs[0])
_L.new(n0.outputs[4], n1.inputs[0])
_L.new(n1.outputs[0], n2.inputs[0])
_L.new(n2.outputs[0], n3.inputs[0])
_L.new(n5.outputs[0], n3.inputs[0])
_L.new(n7.outputs[4], n6.inputs[0])
_L.new(n6.outputs[0], n3.inputs[0])
n4.is_active_output = True
_N = ng_bridgenormalcomposer.nodes; _L = ng_bridgenormalcomposer.links
n0 = _N.new('NodeGroupInput'); n0.name = 'Group Input'; n0.location = (-460, -2)
n1 = _N.new('GeometryNodeObjectInfo'); n1.name = 'Object Info'; n1.location = (-454, 297)
n1.transform_space = 'RELATIVE'
n1.inputs[0].default_value = ob_barriernormal
n2 = _N.new('GeometryNodeObjectInfo'); n2.name = 'Object Info.001'; n2.location = (-459, -136)
n2.inputs[0].default_value = ob_barriernormal
n3 = _N.new('GeometryNodeTransform'); n3.name = 'Transform Geometry'; n3.location = (-269, -87)
n3.inputs[2].default_value = (0.0, 0.0, 3.142)
n4 = _N.new('GeometryNodeTransform'); n4.name = 'Transform Geometry.001'; n4.location = (-61, -76)
n4.inputs[1].default_value = (0.5, 0.1881, 0.001105)
n5 = _N.new('GeometryNodeJoinGeometry'); n5.name = 'Join Geometry'; n5.location = (-79, 187)
n6 = _N.new('NodeGroupOutput'); n6.name = 'Group Output'; n6.location = (102, 187)
_L.new(n5.outputs[0], n6.inputs[0])
_L.new(n1.outputs[4], n5.inputs[0])
_L.new(n0.outputs[0], n5.inputs[0])
_L.new(n2.outputs[4], n3.inputs[0])
_L.new(n3.outputs[0], n4.inputs[0])
_L.new(n4.outputs[0], n5.inputs[0])
n6.is_active_output = True

# ---- transforms, parenting, visibility, modifiers, constraints
ob_bridgeascending4.location = (2.0, 0.0, 1.0)
ob_bridgeascending4.scale = (1.129, 1.0, 1.0)
ob_bridgeascending4.lock_location = (True, True, True)
ob_bridgeascending4.lock_rotation = (True, True, True)
ob_bridgeascending4.lock_rotations_4d = False
ob_bridgeascending4.lock_scale = (True, True, True)
ob_bridgeascending4.empty_display_type = 'ARROWS'
ob_bridgeascending4.lineart.crease_threshold = 0.0
_m = ob_bridgeascending4.modifiers.new('GeometryNodes', 'NODES')
_m.node_group = ng_bridgenormalfinal
_m = ob_bridgeascending4.modifiers.new('Curve', 'CURVE')
_m.object = ob_ascendingcurve4
_m = ob_bridgeascending4.modifiers.new('Auto Smooth', 'NODES')
_m.node_group = ng_auto_smooth
_gi = [s.identifier for s in ng_auto_smooth.interface.items_tree if s.item_type == 'SOCKET' and s.in_out == 'INPUT']
_m[_gi[1]] = 0.5236  # Angle
ob_bridgeascending2.location = (0.0, 0.0, 0.0)
ob_bridgeascending2.scale = (1.13, 1.0, 1.0)
ob_bridgeascending2.lock_location = (True, True, True)
ob_bridgeascending2.lock_rotation = (True, True, True)
ob_bridgeascending2.lock_rotations_4d = False
ob_bridgeascending2.lock_scale = (True, True, True)
ob_bridgeascending2.empty_display_type = 'ARROWS'
ob_bridgeascending2.lineart.crease_threshold = 0.0
_m = ob_bridgeascending2.modifiers.new('GeometryNodes', 'NODES')
_m.node_group = ng_bridgenormalfinal
_m = ob_bridgeascending2.modifiers.new('Curve', 'CURVE')
_m.object = ob_ascendingcurve2
_m = ob_bridgeascending2.modifiers.new('Auto Smooth', 'NODES')
_m.node_group = ng_auto_smooth
_gi = [s.identifier for s in ng_auto_smooth.interface.items_tree if s.item_type == 'SOCKET' and s.in_out == 'INPUT']
_m[_gi[1]] = 0.5236  # Angle
ob_bridgeascending3.location = (1.0, 0.0, 0.5)
ob_bridgeascending3.scale = (1.118, 1.0, 1.0)
ob_bridgeascending3.lock_location = (True, True, True)
ob_bridgeascending3.lock_rotation = (True, True, True)
ob_bridgeascending3.lock_rotations_4d = False
ob_bridgeascending3.lock_scale = (True, True, True)
ob_bridgeascending3.empty_display_type = 'ARROWS'
ob_bridgeascending3.lineart.crease_threshold = 0.0
_m = ob_bridgeascending3.modifiers.new('GeometryNodes', 'NODES')
_m.node_group = ng_bridgenormalfinal
_m = ob_bridgeascending3.modifiers.new('Curve', 'CURVE')
_m.object = ob_ascendingcurve3
_m = ob_bridgeascending3.modifiers.new('Auto Smooth', 'NODES')
_m.node_group = ng_auto_smooth
_gi = [s.identifier for s in ng_auto_smooth.interface.items_tree if s.item_type == 'SOCKET' and s.in_out == 'INPUT']
_m[_gi[1]] = 0.5236  # Angle
ob_bridgeascending1.location = (0.0, 0.0, 0.0)
ob_bridgeascending1.scale = (1.134, 1.0, 1.0)
ob_bridgeascending1.lock_location = (True, True, True)
ob_bridgeascending1.lock_rotation = (True, True, True)
ob_bridgeascending1.lock_rotations_4d = False
ob_bridgeascending1.lock_scale = (True, True, True)
ob_bridgeascending1.empty_display_type = 'ARROWS'
ob_bridgeascending1.lineart.crease_threshold = 0.0
_m = ob_bridgeascending1.modifiers.new('GeometryNodes', 'NODES')
_m.node_group = ng_bridgenormalfinal
_m = ob_bridgeascending1.modifiers.new('Curve', 'CURVE')
_m.object = ob_ascendingcurve1
_m = ob_bridgeascending1.modifiers.new('Auto Smooth', 'NODES')
_m.node_group = ng_auto_smooth
_gi = [s.identifier for s in ng_auto_smooth.interface.items_tree if s.item_type == 'SOCKET' and s.in_out == 'INPUT']
_m[_gi[1]] = 0.5236  # Angle
ob_bridgeleftcurvelarge.location = (0.0, 0.0, 0.0)
ob_bridgeleftcurvelarge.scale = (0.995, 1.0, 1.0)
ob_bridgeleftcurvelarge.lock_location = (True, True, True)
ob_bridgeleftcurvelarge.lock_rotation = (True, True, True)
ob_bridgeleftcurvelarge.lock_rotations_4d = False
ob_bridgeleftcurvelarge.lock_scale = (True, True, True)
ob_bridgeleftcurvelarge.empty_display_type = 'ARROWS'
ob_bridgeleftcurvelarge.lineart.crease_threshold = 0.0
_m = ob_bridgeleftcurvelarge.modifiers.new('GeometryNodes', 'NODES')
_m.node_group = ng_bridgenormalfinal
_m = ob_bridgeleftcurvelarge.modifiers.new('Array', 'ARRAY')
_m.count = 4
_m = ob_bridgeleftcurvelarge.modifiers.new('Curve', 'CURVE')
_m.object = ob_leftcurvelarge
_m = ob_bridgeleftcurvelarge.modifiers.new('Auto Smooth', 'NODES')
_m.node_group = ng_auto_smooth
_gi = [s.identifier for s in ng_auto_smooth.interface.items_tree if s.item_type == 'SOCKET' and s.in_out == 'INPUT']
_m[_gi[1]] = 0.5236  # Angle
ob_bridgeleftcurvemedium.location = (0.0, 0.0, 0.0)
ob_bridgeleftcurvemedium.scale = (1.217, 1.0, 1.0)
ob_bridgeleftcurvemedium.lock_location = (True, True, True)
ob_bridgeleftcurvemedium.lock_rotation = (True, True, True)
ob_bridgeleftcurvemedium.lock_rotations_4d = False
ob_bridgeleftcurvemedium.lock_scale = (True, True, True)
ob_bridgeleftcurvemedium.empty_display_type = 'ARROWS'
ob_bridgeleftcurvemedium.lineart.crease_threshold = 0.0
_m = ob_bridgeleftcurvemedium.modifiers.new('GeometryNodes', 'NODES')
_m.node_group = ng_bridgenormalfinal
_m = ob_bridgeleftcurvemedium.modifiers.new('Array', 'ARRAY')
_m = ob_bridgeleftcurvemedium.modifiers.new('Curve', 'CURVE')
_m.object = ob_leftcurvemedium
_m = ob_bridgeleftcurvemedium.modifiers.new('Auto Smooth', 'NODES')
_m.node_group = ng_auto_smooth
_gi = [s.identifier for s in ng_auto_smooth.interface.items_tree if s.item_type == 'SOCKET' and s.in_out == 'INPUT']
_m[_gi[1]] = 0.5236  # Angle
ob_bridgeleftcurvesmall.location = (0.0, 0.0, 0.0)
ob_bridgeleftcurvesmall.scale = (0.7744, 1.0, 1.0)
ob_bridgeleftcurvesmall.lock_location = (True, True, True)
ob_bridgeleftcurvesmall.lock_rotation = (True, True, True)
ob_bridgeleftcurvesmall.lock_rotations_4d = False
ob_bridgeleftcurvesmall.lock_scale = (True, True, True)
ob_bridgeleftcurvesmall.empty_display_type = 'ARROWS'
ob_bridgeleftcurvesmall.lineart.crease_threshold = 0.0
_m = ob_bridgeleftcurvesmall.modifiers.new('GeometryNodes', 'NODES')
_m.node_group = ng_bridgeleftcurvesmallcomposer
_m = ob_bridgeleftcurvesmall.modifiers.new('Curve', 'CURVE')
_m.object = ob_leftcurvesmall
_m = ob_bridgeleftcurvesmall.modifiers.new('Auto Smooth', 'NODES')
_m.node_group = ng_auto_smooth
_gi = [s.identifier for s in ng_auto_smooth.interface.items_tree if s.item_type == 'SOCKET' and s.in_out == 'INPUT']
_m[_gi[1]] = 0.5236  # Angle
ob_bridgenormal.location = (0.0, 0.0, 0.0)
ob_bridgenormal.lock_location = (True, True, True)
ob_bridgenormal.lock_rotation = (True, True, True)
ob_bridgenormal.lock_rotations_4d = False
ob_bridgenormal.lock_scale = (True, True, True)
ob_bridgenormal.empty_display_type = 'ARROWS'
ob_bridgenormal.lineart.crease_threshold = 0.0
_m = ob_bridgenormal.modifiers.new('GeometryNodes', 'NODES')
_m.node_group = ng_bridgenormalcomposer
_m = ob_bridgenormal.modifiers.new('Auto Smooth', 'NODES')
_m.node_group = ng_auto_smooth
_gi = [s.identifier for s in ng_auto_smooth.interface.items_tree if s.item_type == 'SOCKET' and s.in_out == 'INPUT']
_m[_gi[1]] = 0.5236  # Angle
ob_ascendingcurve1.location = (0.0, 0.5, 0.0)
ob_ascendingcurve1.lock_location = (True, True, True)
ob_ascendingcurve1.lock_rotation = (True, True, True)
ob_ascendingcurve1.lock_scale = (True, True, True)
ob_ascendingcurve2.location = (0.0, 0.5, 0.0)
ob_ascendingcurve2.lock_location = (True, True, True)
ob_ascendingcurve2.lock_rotation = (True, True, True)
ob_ascendingcurve2.lock_scale = (True, True, True)
ob_ascendingcurve3.location = (1.0, 0.5, 0.5)
ob_ascendingcurve3.lock_location = (True, True, True)
ob_ascendingcurve3.lock_rotation = (True, True, True)
ob_ascendingcurve3.lock_scale = (True, True, True)
ob_ascendingcurve4.location = (2.0, 0.5, 1.0)
ob_ascendingcurve4.lock_location = (True, True, True)
ob_ascendingcurve4.lock_rotation = (True, True, True)
ob_ascendingcurve4.lock_scale = (True, True, True)
ob_leftcurvelarge.location = (0.0, 0.5, 0.0)
ob_leftcurvelarge.lock_location = (True, True, True)
ob_leftcurvelarge.lock_rotation = (True, True, True)
ob_leftcurvelarge.lock_scale = (True, True, True)
ob_leftcurvemedium.location = (0.0, 0.5, 0.0)
ob_leftcurvemedium.lock_location = (True, True, True)
ob_leftcurvemedium.lock_rotation = (True, True, True)
ob_leftcurvemedium.lock_scale = (True, True, True)
ob_leftcurvesmall.location = (0.0, 0.5, 0.0)
ob_leftcurvesmall.lock_location = (True, True, True)
ob_leftcurvesmall.lock_rotation = (True, True, True)
ob_leftcurvesmall.lock_scale = (True, True, True)
ob_barrierdeformed.location = (0.5, 0.8119, 0.001105)
ob_barrierdeformed.lock_location = (True, True, True)
ob_barrierdeformed.lock_rotation = (True, True, True)
ob_barrierdeformed.lock_scale = (True, True, True)
_m = ob_barrierdeformed.modifiers.new('Auto Smooth', 'NODES')
_m.node_group = ng_auto_smooth
_gi = [s.identifier for s in ng_auto_smooth.interface.items_tree if s.item_type == 'SOCKET' and s.in_out == 'INPUT']
_m[_gi[1]] = 0.5236  # Angle
ob_barriernormal.location = (0.5, 0.8119, 0.001105)
ob_barriernormal.lock_location = (True, True, True)
ob_barriernormal.lock_rotation = (True, True, True)
ob_barriernormal.lock_scale = (True, True, True)
_m = ob_barriernormal.modifiers.new('Auto Smooth', 'NODES')
_m.node_group = ng_auto_smooth
_gi = [s.identifier for s in ng_auto_smooth.interface.items_tree if s.item_type == 'SOCKET' and s.in_out == 'INPUT']
_m[_gi[1]] = 0.5236  # Angle

# ---- collection membership
col_finalprefabs.objects.link(ob_bridgeascending4)
col_finalprefabs.objects.link(ob_bridgeascending2)
col_finalprefabs.objects.link(ob_bridgeascending3)
col_finalprefabs.objects.link(ob_bridgeascending1)
col_finalprefabs.objects.link(ob_bridgeleftcurvelarge)
col_finalprefabs.objects.link(ob_bridgeleftcurvemedium)
col_finalprefabs.objects.link(ob_bridgeleftcurvesmall)
col_finalprefabs.objects.link(ob_bridgenormal)
col_bridgecurves.objects.link(ob_ascendingcurve1)
col_bridgecurves.objects.link(ob_ascendingcurve2)
col_bridgecurves.objects.link(ob_ascendingcurve3)
col_bridgecurves.objects.link(ob_ascendingcurve4)
col_bridgecurves.objects.link(ob_leftcurvelarge)
col_bridgecurves.objects.link(ob_leftcurvemedium)
col_bridgecurves.objects.link(ob_leftcurvesmall)
col_bridgepieces.objects.link(ob_barrierdeformed)
col_bridgepieces.objects.link(ob_barriernormal)

# ---- scene / render settings (as saved in the file)
scene.frame_start = 1; scene.frame_end = 250; scene.frame_set(1)
scene.render.engine = 'BLENDER_EEVEE_NEXT'
scene.cycles.sampling_pattern = 'TABULATED_SOBOL'
scene.view_settings.view_transform = 'Filmic'
bpy.context.view_layer.update()

# ---- added for rendering (the .blend has no active camera and no usable light): camera, sun
cam_auto = bpy.data.cameras.new('AutoCamera')
cam_auto.lens = 50.0
cam_auto.sensor_width = 36.0
cam_auto.clip_end = 1000.0
ob_auto_camera = bpy.data.objects.new('AutoCamera', cam_auto)
scene.collection.objects.link(ob_auto_camera)
ob_auto_camera.location = (8.51586, -6.66904, 6.36269)
ob_auto_camera.rotation_euler = (1.09748, -7.21219e-08, 0.694738)
scene.camera = ob_auto_camera
light_auto_sun = bpy.data.lights.new('AutoSun', 'SUN')
light_auto_sun.energy = 3.0
light_auto_sun.angle = 0.0523599
ob_auto_sun = bpy.data.objects.new('AutoSun', light_auto_sun)
scene.collection.objects.link(ob_auto_sun)
ob_auto_sun.rotation_euler = (0.872665, 0.174533, 0.523599)
bpy.context.view_layer.update()
